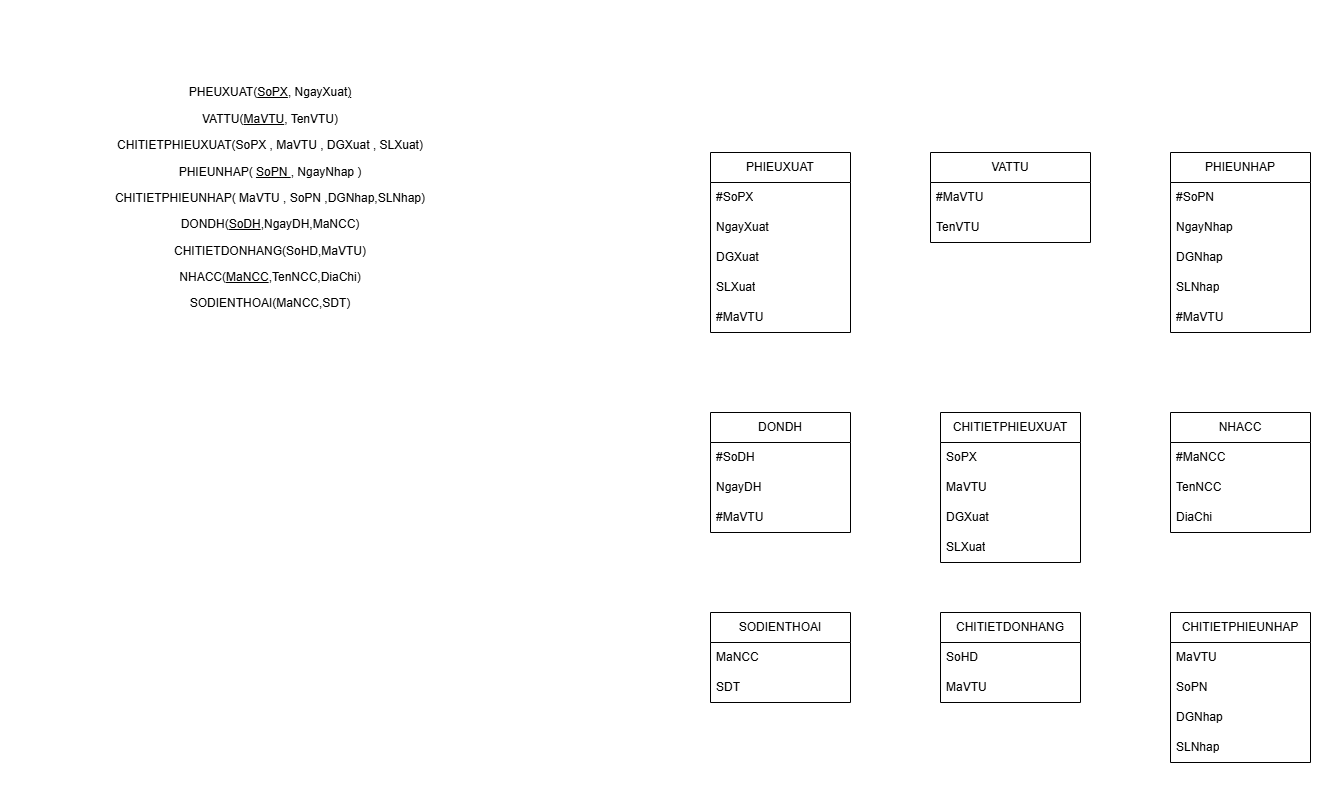

The diagram above was exported from draw.io. Its source (the exported page's mxGraphModel, read from the mxfile embedded in the PNG):
<mxGraphModel dx="1892" dy="531" grid="1" gridSize="10" guides="1" tooltips="1" connect="1" arrows="1" fold="1" page="1" pageScale="1" pageWidth="850" pageHeight="1100" math="0" shadow="0">
  <root>
    <mxCell id="0" />
    <mxCell id="1" parent="0" />
    <mxCell id="2T7R9A4eBf7FcIffP6Q8-2" value="PHIEUXUAT" style="swimlane;fontStyle=0;childLayout=stackLayout;horizontal=1;startSize=30;horizontalStack=0;resizeParent=1;resizeParentMax=0;resizeLast=0;collapsible=1;marginBottom=0;whiteSpace=wrap;html=1;" parent="1" vertex="1">
      <mxGeometry x="-60" y="220" width="140" height="180" as="geometry">
        <mxRectangle x="80" y="90" width="110" height="30" as="alternateBounds" />
      </mxGeometry>
    </mxCell>
    <mxCell id="2T7R9A4eBf7FcIffP6Q8-3" value="#SoPX" style="text;strokeColor=none;fillColor=none;align=left;verticalAlign=middle;spacingLeft=4;spacingRight=4;overflow=hidden;points=[[0,0.5],[1,0.5]];portConstraint=eastwest;rotatable=0;whiteSpace=wrap;html=1;" parent="2T7R9A4eBf7FcIffP6Q8-2" vertex="1">
      <mxGeometry y="30" width="140" height="30" as="geometry" />
    </mxCell>
    <mxCell id="2T7R9A4eBf7FcIffP6Q8-4" value="NgayXuat" style="text;strokeColor=none;fillColor=none;align=left;verticalAlign=middle;spacingLeft=4;spacingRight=4;overflow=hidden;points=[[0,0.5],[1,0.5]];portConstraint=eastwest;rotatable=0;whiteSpace=wrap;html=1;" parent="2T7R9A4eBf7FcIffP6Q8-2" vertex="1">
      <mxGeometry y="60" width="140" height="30" as="geometry" />
    </mxCell>
    <mxCell id="2T7R9A4eBf7FcIffP6Q8-5" value="DGXuat" style="text;strokeColor=none;fillColor=none;align=left;verticalAlign=middle;spacingLeft=4;spacingRight=4;overflow=hidden;points=[[0,0.5],[1,0.5]];portConstraint=eastwest;rotatable=0;whiteSpace=wrap;html=1;" parent="2T7R9A4eBf7FcIffP6Q8-2" vertex="1">
      <mxGeometry y="90" width="140" height="30" as="geometry" />
    </mxCell>
    <mxCell id="2T7R9A4eBf7FcIffP6Q8-11" value="SLXuat" style="text;strokeColor=none;fillColor=none;align=left;verticalAlign=middle;spacingLeft=4;spacingRight=4;overflow=hidden;points=[[0,0.5],[1,0.5]];portConstraint=eastwest;rotatable=0;whiteSpace=wrap;html=1;" parent="2T7R9A4eBf7FcIffP6Q8-2" vertex="1">
      <mxGeometry y="120" width="140" height="30" as="geometry" />
    </mxCell>
    <mxCell id="2T7R9A4eBf7FcIffP6Q8-12" value="#MaVTU" style="text;strokeColor=none;fillColor=none;align=left;verticalAlign=middle;spacingLeft=4;spacingRight=4;overflow=hidden;points=[[0,0.5],[1,0.5]];portConstraint=eastwest;rotatable=0;whiteSpace=wrap;html=1;" parent="2T7R9A4eBf7FcIffP6Q8-2" vertex="1">
      <mxGeometry y="150" width="140" height="30" as="geometry" />
    </mxCell>
    <mxCell id="2T7R9A4eBf7FcIffP6Q8-13" value="VATTU" style="swimlane;fontStyle=0;childLayout=stackLayout;horizontal=1;startSize=30;horizontalStack=0;resizeParent=1;resizeParentMax=0;resizeLast=0;collapsible=1;marginBottom=0;whiteSpace=wrap;html=1;strokeColor=default;align=center;verticalAlign=middle;fontFamily=Helvetica;fontSize=12;fontColor=default;fillColor=default;" parent="1" vertex="1">
      <mxGeometry x="160" y="220" width="160" height="90" as="geometry" />
    </mxCell>
    <mxCell id="2T7R9A4eBf7FcIffP6Q8-14" value="#MaVTU" style="text;strokeColor=none;fillColor=none;align=left;verticalAlign=middle;spacingLeft=4;spacingRight=4;overflow=hidden;points=[[0,0.5],[1,0.5]];portConstraint=eastwest;rotatable=0;whiteSpace=wrap;html=1;fontFamily=Helvetica;fontSize=12;fontColor=default;fontStyle=0;" parent="2T7R9A4eBf7FcIffP6Q8-13" vertex="1">
      <mxGeometry y="30" width="160" height="30" as="geometry" />
    </mxCell>
    <mxCell id="2T7R9A4eBf7FcIffP6Q8-15" value="TenVTU" style="text;strokeColor=none;fillColor=none;align=left;verticalAlign=middle;spacingLeft=4;spacingRight=4;overflow=hidden;points=[[0,0.5],[1,0.5]];portConstraint=eastwest;rotatable=0;whiteSpace=wrap;html=1;fontFamily=Helvetica;fontSize=12;fontColor=default;fontStyle=0;" parent="2T7R9A4eBf7FcIffP6Q8-13" vertex="1">
      <mxGeometry y="60" width="160" height="30" as="geometry" />
    </mxCell>
    <mxCell id="2T7R9A4eBf7FcIffP6Q8-18" value="PHIEUNHAP" style="swimlane;fontStyle=0;childLayout=stackLayout;horizontal=1;startSize=30;horizontalStack=0;resizeParent=1;resizeParentMax=0;resizeLast=0;collapsible=1;marginBottom=0;whiteSpace=wrap;html=1;strokeColor=default;align=center;verticalAlign=middle;fontFamily=Helvetica;fontSize=12;fontColor=default;fillColor=default;" parent="1" vertex="1">
      <mxGeometry x="400" y="220" width="140" height="180" as="geometry" />
    </mxCell>
    <mxCell id="2T7R9A4eBf7FcIffP6Q8-19" value="#SoPN" style="text;strokeColor=none;fillColor=none;align=left;verticalAlign=middle;spacingLeft=4;spacingRight=4;overflow=hidden;points=[[0,0.5],[1,0.5]];portConstraint=eastwest;rotatable=0;whiteSpace=wrap;html=1;fontFamily=Helvetica;fontSize=12;fontColor=default;fontStyle=0;" parent="2T7R9A4eBf7FcIffP6Q8-18" vertex="1">
      <mxGeometry y="30" width="140" height="30" as="geometry" />
    </mxCell>
    <mxCell id="2T7R9A4eBf7FcIffP6Q8-20" value="NgayNhap" style="text;strokeColor=none;fillColor=none;align=left;verticalAlign=middle;spacingLeft=4;spacingRight=4;overflow=hidden;points=[[0,0.5],[1,0.5]];portConstraint=eastwest;rotatable=0;whiteSpace=wrap;html=1;fontFamily=Helvetica;fontSize=12;fontColor=default;fontStyle=0;" parent="2T7R9A4eBf7FcIffP6Q8-18" vertex="1">
      <mxGeometry y="60" width="140" height="30" as="geometry" />
    </mxCell>
    <mxCell id="2T7R9A4eBf7FcIffP6Q8-21" value="DGNhap" style="text;strokeColor=none;fillColor=none;align=left;verticalAlign=middle;spacingLeft=4;spacingRight=4;overflow=hidden;points=[[0,0.5],[1,0.5]];portConstraint=eastwest;rotatable=0;whiteSpace=wrap;html=1;fontFamily=Helvetica;fontSize=12;fontColor=default;fontStyle=0;" parent="2T7R9A4eBf7FcIffP6Q8-18" vertex="1">
      <mxGeometry y="90" width="140" height="30" as="geometry" />
    </mxCell>
    <mxCell id="2T7R9A4eBf7FcIffP6Q8-26" value="SLNhap" style="text;strokeColor=none;fillColor=none;align=left;verticalAlign=middle;spacingLeft=4;spacingRight=4;overflow=hidden;points=[[0,0.5],[1,0.5]];portConstraint=eastwest;rotatable=0;whiteSpace=wrap;html=1;fontFamily=Helvetica;fontSize=12;fontColor=default;fontStyle=0;" parent="2T7R9A4eBf7FcIffP6Q8-18" vertex="1">
      <mxGeometry y="120" width="140" height="30" as="geometry" />
    </mxCell>
    <mxCell id="2T7R9A4eBf7FcIffP6Q8-27" value="#MaVTU" style="text;strokeColor=none;fillColor=none;align=left;verticalAlign=middle;spacingLeft=4;spacingRight=4;overflow=hidden;points=[[0,0.5],[1,0.5]];portConstraint=eastwest;rotatable=0;whiteSpace=wrap;html=1;fontFamily=Helvetica;fontSize=12;fontColor=default;fontStyle=0;" parent="2T7R9A4eBf7FcIffP6Q8-18" vertex="1">
      <mxGeometry y="150" width="140" height="30" as="geometry" />
    </mxCell>
    <mxCell id="2T7R9A4eBf7FcIffP6Q8-28" value="DONDH" style="swimlane;fontStyle=0;childLayout=stackLayout;horizontal=1;startSize=30;horizontalStack=0;resizeParent=1;resizeParentMax=0;resizeLast=0;collapsible=1;marginBottom=0;whiteSpace=wrap;html=1;strokeColor=default;align=center;verticalAlign=middle;fontFamily=Helvetica;fontSize=12;fontColor=default;fillColor=default;" parent="1" vertex="1">
      <mxGeometry x="-60" y="480" width="140" height="120" as="geometry" />
    </mxCell>
    <mxCell id="2T7R9A4eBf7FcIffP6Q8-29" value="#SoDH" style="text;strokeColor=none;fillColor=none;align=left;verticalAlign=middle;spacingLeft=4;spacingRight=4;overflow=hidden;points=[[0,0.5],[1,0.5]];portConstraint=eastwest;rotatable=0;whiteSpace=wrap;html=1;fontFamily=Helvetica;fontSize=12;fontColor=default;fontStyle=0;" parent="2T7R9A4eBf7FcIffP6Q8-28" vertex="1">
      <mxGeometry y="30" width="140" height="30" as="geometry" />
    </mxCell>
    <mxCell id="2T7R9A4eBf7FcIffP6Q8-30" value="NgayDH" style="text;strokeColor=none;fillColor=none;align=left;verticalAlign=middle;spacingLeft=4;spacingRight=4;overflow=hidden;points=[[0,0.5],[1,0.5]];portConstraint=eastwest;rotatable=0;whiteSpace=wrap;html=1;fontFamily=Helvetica;fontSize=12;fontColor=default;fontStyle=0;" parent="2T7R9A4eBf7FcIffP6Q8-28" vertex="1">
      <mxGeometry y="60" width="140" height="30" as="geometry" />
    </mxCell>
    <mxCell id="2T7R9A4eBf7FcIffP6Q8-31" value="#MaVTU" style="text;strokeColor=none;fillColor=none;align=left;verticalAlign=middle;spacingLeft=4;spacingRight=4;overflow=hidden;points=[[0,0.5],[1,0.5]];portConstraint=eastwest;rotatable=0;whiteSpace=wrap;html=1;fontFamily=Helvetica;fontSize=12;fontColor=default;fontStyle=0;" parent="2T7R9A4eBf7FcIffP6Q8-28" vertex="1">
      <mxGeometry y="90" width="140" height="30" as="geometry" />
    </mxCell>
    <mxCell id="2T7R9A4eBf7FcIffP6Q8-32" value="NHACC" style="swimlane;fontStyle=0;childLayout=stackLayout;horizontal=1;startSize=30;horizontalStack=0;resizeParent=1;resizeParentMax=0;resizeLast=0;collapsible=1;marginBottom=0;whiteSpace=wrap;html=1;strokeColor=default;align=center;verticalAlign=middle;fontFamily=Helvetica;fontSize=12;fontColor=default;fillColor=default;" parent="1" vertex="1">
      <mxGeometry x="400" y="480" width="140" height="120" as="geometry" />
    </mxCell>
    <mxCell id="2T7R9A4eBf7FcIffP6Q8-33" value="#MaNCC" style="text;strokeColor=none;fillColor=none;align=left;verticalAlign=middle;spacingLeft=4;spacingRight=4;overflow=hidden;points=[[0,0.5],[1,0.5]];portConstraint=eastwest;rotatable=0;whiteSpace=wrap;html=1;fontFamily=Helvetica;fontSize=12;fontColor=default;fontStyle=0;" parent="2T7R9A4eBf7FcIffP6Q8-32" vertex="1">
      <mxGeometry y="30" width="140" height="30" as="geometry" />
    </mxCell>
    <mxCell id="2T7R9A4eBf7FcIffP6Q8-34" value="TenNCC" style="text;strokeColor=none;fillColor=none;align=left;verticalAlign=middle;spacingLeft=4;spacingRight=4;overflow=hidden;points=[[0,0.5],[1,0.5]];portConstraint=eastwest;rotatable=0;whiteSpace=wrap;html=1;fontFamily=Helvetica;fontSize=12;fontColor=default;fontStyle=0;" parent="2T7R9A4eBf7FcIffP6Q8-32" vertex="1">
      <mxGeometry y="60" width="140" height="30" as="geometry" />
    </mxCell>
    <mxCell id="2T7R9A4eBf7FcIffP6Q8-35" value="DiaChi" style="text;strokeColor=none;fillColor=none;align=left;verticalAlign=middle;spacingLeft=4;spacingRight=4;overflow=hidden;points=[[0,0.5],[1,0.5]];portConstraint=eastwest;rotatable=0;whiteSpace=wrap;html=1;fontFamily=Helvetica;fontSize=12;fontColor=default;fontStyle=0;" parent="2T7R9A4eBf7FcIffP6Q8-32" vertex="1">
      <mxGeometry y="90" width="140" height="30" as="geometry" />
    </mxCell>
    <mxCell id="ianmvnsR0XzVUJFLp5sA-1" value="&lt;br&gt;&lt;br&gt;&lt;br&gt;&lt;p class=&quot;MsoNormal&quot;&gt;&lt;span style=&quot;mso-ansi-language:EN-US&quot; lang=&quot;EN-US&quot;&gt;PHEUXUAT(&lt;u&gt;SoPX&lt;/u&gt;, NgayXuat&lt;u&gt;)&lt;/u&gt;&lt;/span&gt;&lt;/p&gt;&lt;p class=&quot;MsoNormal&quot;&gt;&lt;span style=&quot;&quot; lang=&quot;EN-US&quot;&gt;VATTU(&lt;u&gt;MaVTU&lt;/u&gt;&lt;/span&gt;&lt;span style=&quot;mso-ansi-language:EN-US&quot; lang=&quot;EN-US&quot;&gt;, TenVTU)&lt;/span&gt;&lt;/p&gt;&lt;p class=&quot;MsoNormal&quot;&gt;CHITIETPHIEUXUAT(SoPX , MaVTU , DGXuat , SLXuat)&lt;/p&gt;&lt;p class=&quot;MsoNormal&quot;&gt;PHIEUNHAP( &lt;u&gt;SoPN &lt;/u&gt;, NgayNhap )&lt;/p&gt;&lt;p class=&quot;MsoNormal&quot;&gt;CHITIETPHIEUNHAP( MaVTU , SoPN ,DGNhap,SLNhap)&lt;/p&gt;&lt;p class=&quot;MsoNormal&quot;&gt;DONDH(&lt;u&gt;SoDH&lt;/u&gt;,NgayDH,MaNCC)&lt;/p&gt;&lt;p class=&quot;MsoNormal&quot;&gt;CHITIETDONHANG(SoHD,MaVTU)&lt;/p&gt;&lt;p class=&quot;MsoNormal&quot;&gt;NHACC(&lt;u&gt;MaNCC&lt;/u&gt;,TenNCC,DiaChi)&lt;/p&gt;&lt;p class=&quot;MsoNormal&quot;&gt;SODIENTHOAI(MaNCC,SDT)&lt;/p&gt;&lt;br&gt;&lt;br&gt;&lt;br&gt;&lt;br&gt;&lt;div&gt;&lt;br&gt;&lt;/div&gt;" style="text;html=1;align=center;verticalAlign=middle;whiteSpace=wrap;rounded=0;" parent="1" vertex="1">
      <mxGeometry x="-740" y="130" width="480" height="300" as="geometry" />
    </mxCell>
    <mxCell id="n0wPpZsIeZvaMY0BrTn3-1" value="CHITIETPHIEUXUAT" style="swimlane;fontStyle=0;childLayout=stackLayout;horizontal=1;startSize=30;horizontalStack=0;resizeParent=1;resizeParentMax=0;resizeLast=0;collapsible=1;marginBottom=0;whiteSpace=wrap;html=1;" vertex="1" parent="1">
      <mxGeometry x="170" y="480" width="140" height="150" as="geometry" />
    </mxCell>
    <mxCell id="n0wPpZsIeZvaMY0BrTn3-2" value="SoPX" style="text;strokeColor=none;fillColor=none;align=left;verticalAlign=middle;spacingLeft=4;spacingRight=4;overflow=hidden;points=[[0,0.5],[1,0.5]];portConstraint=eastwest;rotatable=0;whiteSpace=wrap;html=1;" vertex="1" parent="n0wPpZsIeZvaMY0BrTn3-1">
      <mxGeometry y="30" width="140" height="30" as="geometry" />
    </mxCell>
    <mxCell id="n0wPpZsIeZvaMY0BrTn3-3" value="MaVTU" style="text;strokeColor=none;fillColor=none;align=left;verticalAlign=middle;spacingLeft=4;spacingRight=4;overflow=hidden;points=[[0,0.5],[1,0.5]];portConstraint=eastwest;rotatable=0;whiteSpace=wrap;html=1;" vertex="1" parent="n0wPpZsIeZvaMY0BrTn3-1">
      <mxGeometry y="60" width="140" height="30" as="geometry" />
    </mxCell>
    <mxCell id="n0wPpZsIeZvaMY0BrTn3-4" value="DGXuat" style="text;strokeColor=none;fillColor=none;align=left;verticalAlign=middle;spacingLeft=4;spacingRight=4;overflow=hidden;points=[[0,0.5],[1,0.5]];portConstraint=eastwest;rotatable=0;whiteSpace=wrap;html=1;" vertex="1" parent="n0wPpZsIeZvaMY0BrTn3-1">
      <mxGeometry y="90" width="140" height="30" as="geometry" />
    </mxCell>
    <mxCell id="n0wPpZsIeZvaMY0BrTn3-5" value="SLXuat" style="text;strokeColor=none;fillColor=none;align=left;verticalAlign=middle;spacingLeft=4;spacingRight=4;overflow=hidden;points=[[0,0.5],[1,0.5]];portConstraint=eastwest;rotatable=0;whiteSpace=wrap;html=1;" vertex="1" parent="n0wPpZsIeZvaMY0BrTn3-1">
      <mxGeometry y="120" width="140" height="30" as="geometry" />
    </mxCell>
    <mxCell id="n0wPpZsIeZvaMY0BrTn3-6" value="CHITIETPHIEUNHAP" style="swimlane;fontStyle=0;childLayout=stackLayout;horizontal=1;startSize=30;horizontalStack=0;resizeParent=1;resizeParentMax=0;resizeLast=0;collapsible=1;marginBottom=0;whiteSpace=wrap;html=1;" vertex="1" parent="1">
      <mxGeometry x="400" y="680" width="140" height="150" as="geometry" />
    </mxCell>
    <mxCell id="n0wPpZsIeZvaMY0BrTn3-7" value="MaVTU" style="text;strokeColor=none;fillColor=none;align=left;verticalAlign=middle;spacingLeft=4;spacingRight=4;overflow=hidden;points=[[0,0.5],[1,0.5]];portConstraint=eastwest;rotatable=0;whiteSpace=wrap;html=1;" vertex="1" parent="n0wPpZsIeZvaMY0BrTn3-6">
      <mxGeometry y="30" width="140" height="30" as="geometry" />
    </mxCell>
    <mxCell id="n0wPpZsIeZvaMY0BrTn3-8" value="SoPN" style="text;strokeColor=none;fillColor=none;align=left;verticalAlign=middle;spacingLeft=4;spacingRight=4;overflow=hidden;points=[[0,0.5],[1,0.5]];portConstraint=eastwest;rotatable=0;whiteSpace=wrap;html=1;" vertex="1" parent="n0wPpZsIeZvaMY0BrTn3-6">
      <mxGeometry y="60" width="140" height="30" as="geometry" />
    </mxCell>
    <mxCell id="n0wPpZsIeZvaMY0BrTn3-9" value="DGNhap" style="text;strokeColor=none;fillColor=none;align=left;verticalAlign=middle;spacingLeft=4;spacingRight=4;overflow=hidden;points=[[0,0.5],[1,0.5]];portConstraint=eastwest;rotatable=0;whiteSpace=wrap;html=1;" vertex="1" parent="n0wPpZsIeZvaMY0BrTn3-6">
      <mxGeometry y="90" width="140" height="30" as="geometry" />
    </mxCell>
    <mxCell id="n0wPpZsIeZvaMY0BrTn3-10" value="SLNhap" style="text;strokeColor=none;fillColor=none;align=left;verticalAlign=middle;spacingLeft=4;spacingRight=4;overflow=hidden;points=[[0,0.5],[1,0.5]];portConstraint=eastwest;rotatable=0;whiteSpace=wrap;html=1;" vertex="1" parent="n0wPpZsIeZvaMY0BrTn3-6">
      <mxGeometry y="120" width="140" height="30" as="geometry" />
    </mxCell>
    <mxCell id="n0wPpZsIeZvaMY0BrTn3-11" value="CHITIETDONHANG" style="swimlane;fontStyle=0;childLayout=stackLayout;horizontal=1;startSize=30;horizontalStack=0;resizeParent=1;resizeParentMax=0;resizeLast=0;collapsible=1;marginBottom=0;whiteSpace=wrap;html=1;" vertex="1" parent="1">
      <mxGeometry x="170" y="680" width="140" height="90" as="geometry" />
    </mxCell>
    <mxCell id="n0wPpZsIeZvaMY0BrTn3-12" value="SoHD" style="text;strokeColor=none;fillColor=none;align=left;verticalAlign=middle;spacingLeft=4;spacingRight=4;overflow=hidden;points=[[0,0.5],[1,0.5]];portConstraint=eastwest;rotatable=0;whiteSpace=wrap;html=1;" vertex="1" parent="n0wPpZsIeZvaMY0BrTn3-11">
      <mxGeometry y="30" width="140" height="30" as="geometry" />
    </mxCell>
    <mxCell id="n0wPpZsIeZvaMY0BrTn3-13" value="MaVTU" style="text;strokeColor=none;fillColor=none;align=left;verticalAlign=middle;spacingLeft=4;spacingRight=4;overflow=hidden;points=[[0,0.5],[1,0.5]];portConstraint=eastwest;rotatable=0;whiteSpace=wrap;html=1;" vertex="1" parent="n0wPpZsIeZvaMY0BrTn3-11">
      <mxGeometry y="60" width="140" height="30" as="geometry" />
    </mxCell>
    <mxCell id="n0wPpZsIeZvaMY0BrTn3-15" value="SODIENTHOAI" style="swimlane;fontStyle=0;childLayout=stackLayout;horizontal=1;startSize=30;horizontalStack=0;resizeParent=1;resizeParentMax=0;resizeLast=0;collapsible=1;marginBottom=0;whiteSpace=wrap;html=1;" vertex="1" parent="1">
      <mxGeometry x="-60" y="680" width="140" height="90" as="geometry" />
    </mxCell>
    <mxCell id="n0wPpZsIeZvaMY0BrTn3-16" value="MaNCC" style="text;strokeColor=none;fillColor=none;align=left;verticalAlign=middle;spacingLeft=4;spacingRight=4;overflow=hidden;points=[[0,0.5],[1,0.5]];portConstraint=eastwest;rotatable=0;whiteSpace=wrap;html=1;" vertex="1" parent="n0wPpZsIeZvaMY0BrTn3-15">
      <mxGeometry y="30" width="140" height="30" as="geometry" />
    </mxCell>
    <mxCell id="n0wPpZsIeZvaMY0BrTn3-17" value="SDT" style="text;strokeColor=none;fillColor=none;align=left;verticalAlign=middle;spacingLeft=4;spacingRight=4;overflow=hidden;points=[[0,0.5],[1,0.5]];portConstraint=eastwest;rotatable=0;whiteSpace=wrap;html=1;" vertex="1" parent="n0wPpZsIeZvaMY0BrTn3-15">
      <mxGeometry y="60" width="140" height="30" as="geometry" />
    </mxCell>
  </root>
</mxGraphModel>